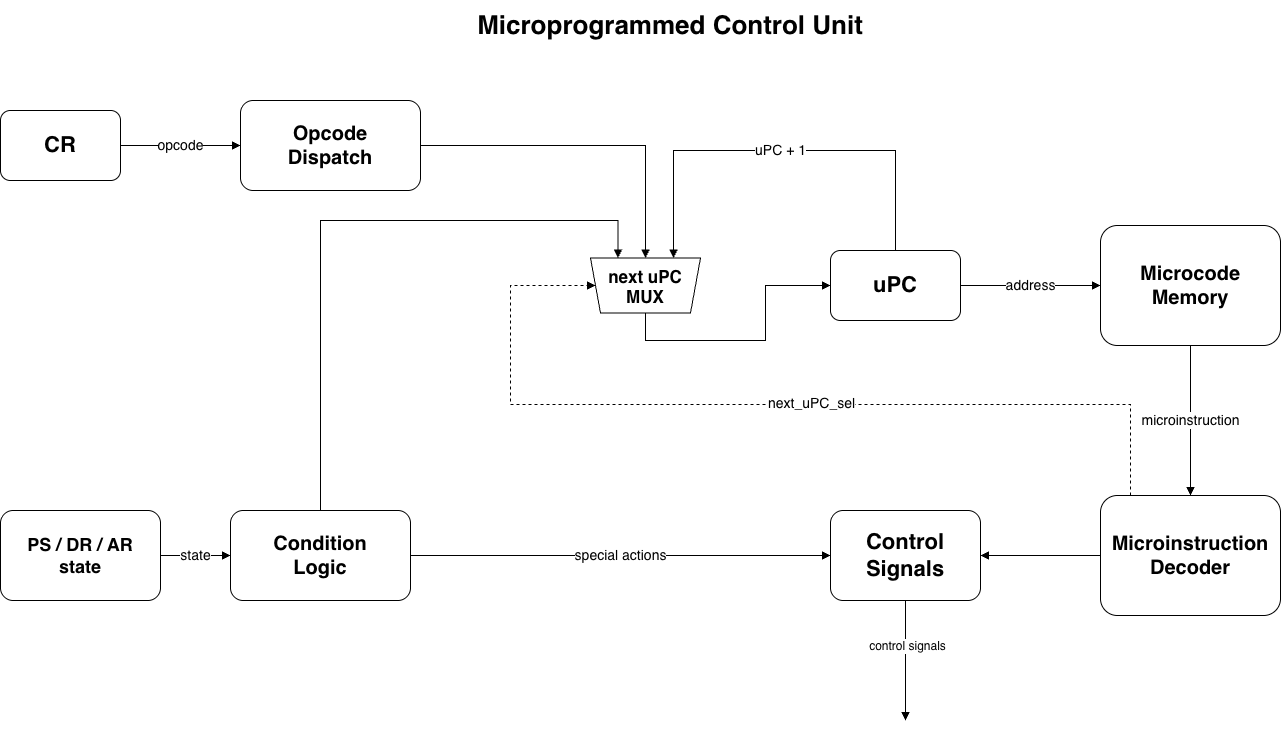

The diagram above was exported from draw.io. Its source (the exported page's mxGraphModel, read from the mxfile embedded in the PNG):
<mxGraphModel dx="1607" dy="1198" grid="1" gridSize="10" guides="1" tooltips="1" connect="1" arrows="1" fold="1" page="1" pageScale="1" pageWidth="1800" pageHeight="1000" math="0" shadow="0">
  <root>
    <mxCell id="0" />
    <mxCell id="1" parent="0" />
    <mxCell id="title" parent="1" style="text;html=1;strokeColor=none;fillColor=none;align=center;verticalAlign=middle;whiteSpace=wrap;rounded=0;fontSize=26;fontStyle=1;" value="Microprogrammed Control Unit" vertex="1">
      <mxGeometry height="50" width="520" x="520" y="40" as="geometry" />
    </mxCell>
    <mxCell id="cr" parent="1" style="rounded=1;arcSize=14;whiteSpace=wrap;html=1;fillColor=#ffffff;strokeColor=#000000;fontSize=22;fontStyle=1;" value="CR" vertex="1">
      <mxGeometry height="70" width="120" x="110" y="150" as="geometry" />
    </mxCell>
    <mxCell id="dispatch" parent="1" style="rounded=1;arcSize=14;whiteSpace=wrap;html=1;fillColor=#ffffff;strokeColor=#000000;fontSize=20;fontStyle=1;" value="Opcode&lt;br&gt;Dispatch" vertex="1">
      <mxGeometry height="90" width="180" x="350" y="140" as="geometry" />
    </mxCell>
    <mxCell id="upc" parent="1" style="rounded=1;arcSize=14;whiteSpace=wrap;html=1;fillColor=#ffffff;strokeColor=#000000;fontSize=22;fontStyle=1;" value="uPC" vertex="1">
      <mxGeometry height="70" width="130" x="940" y="290" as="geometry" />
    </mxCell>
    <mxCell id="microcode" parent="1" style="rounded=1;arcSize=14;whiteSpace=wrap;html=1;fillColor=#ffffff;strokeColor=#000000;fontSize=20;fontStyle=1;" value="Microcode&lt;br&gt;Memory" vertex="1">
      <mxGeometry height="120" width="180" x="1210" y="265" as="geometry" />
    </mxCell>
    <mxCell id="decoder" parent="1" style="rounded=1;arcSize=14;whiteSpace=wrap;html=1;fillColor=#ffffff;strokeColor=#000000;fontSize=20;fontStyle=1;" value="Microinstruction&lt;br&gt;Decoder" vertex="1">
      <mxGeometry height="120" width="180" x="1210" y="535" as="geometry" />
    </mxCell>
    <mxCell id="signals" parent="1" style="rounded=1;arcSize=14;whiteSpace=wrap;html=1;fillColor=#ffffff;strokeColor=#000000;fontSize=22;fontStyle=1;" value="Control&lt;br&gt;Signals" vertex="1">
      <mxGeometry height="90" width="150" x="940" y="550" as="geometry" />
    </mxCell>
    <mxCell id="flags" parent="1" style="rounded=1;arcSize=14;whiteSpace=wrap;html=1;fillColor=#ffffff;strokeColor=#000000;fontSize=18;fontStyle=1;" value="PS / DR / AR&lt;br&gt;state" vertex="1">
      <mxGeometry height="90" width="160" x="110" y="550" as="geometry" />
    </mxCell>
    <mxCell id="cond" parent="1" style="rounded=1;arcSize=14;whiteSpace=wrap;html=1;fillColor=#ffffff;strokeColor=#000000;fontSize=20;fontStyle=1;" value="Condition&lt;br&gt;Logic" vertex="1">
      <mxGeometry height="90" width="180" x="340" y="550" as="geometry" />
    </mxCell>
    <mxCell id="e1" edge="1" parent="1" source="cr" style="edgeStyle=orthogonalEdgeStyle;rounded=0;html=1;endArrow=block;endFill=1;fontSize=14;" target="dispatch" value="opcode">
      <mxGeometry relative="1" as="geometry" />
    </mxCell>
    <mxCell id="e2" edge="1" parent="1" source="dispatch" style="edgeStyle=orthogonalEdgeStyle;rounded=0;html=1;endArrow=block;endFill=1;fontSize=14;entryX=0.5;entryY=1;entryDx=0;entryDy=0;" target="uv2CyL8C9SkEQhJmR_PM-1" value="">
      <mxGeometry relative="1" as="geometry">
        <Array as="points">
          <mxPoint x="755" y="185" />
        </Array>
        <mxPoint x="755" y="260" as="targetPoint" />
      </mxGeometry>
    </mxCell>
    <mxCell id="e3" edge="1" parent="1" source="uv2CyL8C9SkEQhJmR_PM-1" style="edgeStyle=orthogonalEdgeStyle;rounded=0;html=1;endArrow=block;endFill=1;exitX=0.5;exitY=0;exitDx=0;exitDy=0;" target="upc" value="">
      <mxGeometry relative="1" as="geometry">
        <Array as="points">
          <mxPoint x="755" y="380" />
          <mxPoint x="875" y="380" />
          <mxPoint x="875" y="325" />
        </Array>
        <mxPoint x="806" y="325" as="sourcePoint" />
      </mxGeometry>
    </mxCell>
    <mxCell id="e4" edge="1" parent="1" source="upc" style="edgeStyle=orthogonalEdgeStyle;rounded=0;html=1;endArrow=block;endFill=1;fontSize=14;" target="microcode" value="address">
      <mxGeometry relative="1" as="geometry" />
    </mxCell>
    <mxCell id="e5" edge="1" parent="1" source="microcode" style="edgeStyle=orthogonalEdgeStyle;rounded=0;html=1;endArrow=block;endFill=1;fontSize=14;" target="decoder" value="microinstruction">
      <mxGeometry relative="1" as="geometry">
        <Array as="points">
          <mxPoint x="1300" y="455" />
        </Array>
      </mxGeometry>
    </mxCell>
    <mxCell id="e6" edge="1" parent="1" source="decoder" style="edgeStyle=orthogonalEdgeStyle;rounded=0;html=1;endArrow=block;endFill=1;" target="signals" value="">
      <mxGeometry relative="1" as="geometry" />
    </mxCell>
    <mxCell id="e7" edge="1" parent="1" source="signals" style="edgeStyle=orthogonalEdgeStyle;rounded=0;html=1;endArrow=block;endFill=1;" value="">
      <mxGeometry relative="1" as="geometry">
        <mxPoint x="1015" y="760" as="targetPoint" />
      </mxGeometry>
    </mxCell>
    <mxCell id="uv2CyL8C9SkEQhJmR_PM-2" connectable="0" parent="e7" style="edgeLabel;html=1;align=center;verticalAlign=middle;resizable=0;points=[];fontSize=12;" value="control signals" vertex="1">
      <mxGeometry relative="1" x="-0.2583" y="1" as="geometry">
        <mxPoint as="offset" />
      </mxGeometry>
    </mxCell>
    <mxCell id="e9" edge="1" parent="1" source="flags" style="edgeStyle=orthogonalEdgeStyle;rounded=0;html=1;endArrow=block;endFill=1;fontSize=14;" target="cond" value="state">
      <mxGeometry relative="1" as="geometry" />
    </mxCell>
    <mxCell id="e10" edge="1" parent="1" source="cond" style="edgeStyle=orthogonalEdgeStyle;rounded=0;html=1;endArrow=block;endFill=1;fontSize=14;entryX=0.75;entryY=1;entryDx=0;entryDy=0;exitX=0.5;exitY=0;exitDx=0;exitDy=0;" target="uv2CyL8C9SkEQhJmR_PM-1" value="">
      <mxGeometry relative="1" as="geometry">
        <Array as="points">
          <mxPoint x="430" y="260" />
          <mxPoint x="728" y="260" />
        </Array>
        <mxPoint x="698.5958041958042" y="350.090909090909" as="targetPoint" />
      </mxGeometry>
    </mxCell>
    <mxCell id="e11" edge="1" parent="1" source="cond" style="edgeStyle=orthogonalEdgeStyle;rounded=0;html=1;endArrow=block;endFill=1;fontSize=14;jumpStyle=arc;exitX=1;exitY=0.5;exitDx=0;exitDy=0;" target="signals" value="special actions">
      <mxGeometry relative="1" as="geometry">
        <Array as="points">
          <mxPoint x="630" y="595" />
          <mxPoint x="630" y="595" />
        </Array>
      </mxGeometry>
    </mxCell>
    <mxCell id="e12" edge="1" parent="1" source="upc" style="edgeStyle=orthogonalEdgeStyle;rounded=0;html=1;endArrow=block;endFill=1;fontSize=14;entryX=0.25;entryY=1;entryDx=0;entryDy=0;" target="uv2CyL8C9SkEQhJmR_PM-1" value="uPC + 1">
      <mxGeometry relative="1" as="geometry">
        <Array as="points">
          <mxPoint x="1005" y="190" />
          <mxPoint x="783" y="190" />
          <mxPoint x="783" y="298" />
        </Array>
        <mxPoint x="755" y="260" as="targetPoint" />
      </mxGeometry>
    </mxCell>
    <mxCell id="uv2CyL8C9SkEQhJmR_PM-1" parent="1" style="shape=trapezoid;perimeter=trapezoidPerimeter;fixedSize=1;size=10;direction=west;strokeWidth=1;fontSize=17;fontStyle=1" value="next uPC&#10;MUX" vertex="1">
      <mxGeometry height="55" width="110" x="700" y="297.5" as="geometry" />
    </mxCell>
    <mxCell id="uv2CyL8C9SkEQhJmR_PM-3" edge="1" parent="1" style="edgeStyle=orthogonalEdgeStyle;rounded=0;html=1;endArrow=block;endFill=1;entryX=1;entryY=0.5;entryDx=0;entryDy=0;dashed=1;" target="uv2CyL8C9SkEQhJmR_PM-1" value="">
      <mxGeometry relative="1" as="geometry">
        <Array as="points">
          <mxPoint x="1240" y="535" />
          <mxPoint x="1240" y="444" />
          <mxPoint x="620" y="444" />
          <mxPoint x="620" y="325" />
        </Array>
        <mxPoint x="1240" y="535" as="sourcePoint" />
        <mxPoint x="600" y="380" as="targetPoint" />
      </mxGeometry>
    </mxCell>
    <mxCell id="uv2CyL8C9SkEQhJmR_PM-4" connectable="0" parent="uv2CyL8C9SkEQhJmR_PM-3" style="edgeLabel;html=1;align=center;verticalAlign=middle;resizable=0;points=[];fontSize=12;" value="&lt;font style=&quot;font-size: 14px;&quot;&gt;next_uPC_sel&lt;/font&gt;" vertex="1">
      <mxGeometry relative="1" x="-0.1016" y="-2" as="geometry">
        <mxPoint x="1" as="offset" />
      </mxGeometry>
    </mxCell>
  </root>
</mxGraphModel>